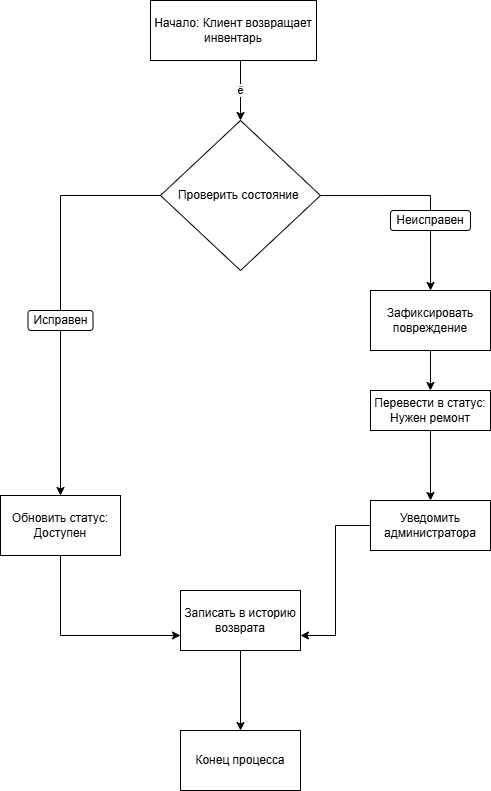

The diagram above was exported from draw.io. Its source (the exported page's mxGraphModel, read from the mxfile embedded in the PNG):
<mxGraphModel dx="994" dy="644" grid="1" gridSize="10" guides="1" tooltips="1" connect="1" arrows="1" fold="1" page="1" pageScale="1" pageWidth="827" pageHeight="1169" math="0" shadow="0">
  <root>
    <mxCell id="0" />
    <mxCell id="1" parent="0" />
    <mxCell id="BOBOlTcMgC5iDCvt5s0D-2" value="Начало: Клиент возвращает инвентарь" style="rounded=0;whiteSpace=wrap;html=1;" vertex="1" parent="1">
      <mxGeometry x="370" y="30" width="166" height="60" as="geometry" />
    </mxCell>
    <mxCell id="BOBOlTcMgC5iDCvt5s0D-3" value="ё" style="endArrow=classic;html=1;rounded=0;exitX=0.5;exitY=1;exitDx=0;exitDy=0;" edge="1" parent="1" target="BOBOlTcMgC5iDCvt5s0D-4">
      <mxGeometry width="50" height="50" relative="1" as="geometry">
        <mxPoint x="460" y="90" as="sourcePoint" />
        <mxPoint x="460" y="180" as="targetPoint" />
      </mxGeometry>
    </mxCell>
    <mxCell id="BOBOlTcMgC5iDCvt5s0D-6" value="" style="edgeStyle=orthogonalEdgeStyle;rounded=0;orthogonalLoop=1;jettySize=auto;html=1;" edge="1" parent="1" source="BOBOlTcMgC5iDCvt5s0D-4" target="BOBOlTcMgC5iDCvt5s0D-5">
      <mxGeometry relative="1" as="geometry" />
    </mxCell>
    <mxCell id="BOBOlTcMgC5iDCvt5s0D-9" value="" style="edgeStyle=orthogonalEdgeStyle;rounded=0;orthogonalLoop=1;jettySize=auto;html=1;" edge="1" parent="1">
      <mxGeometry relative="1" as="geometry">
        <mxPoint x="540.0032183908045" y="225.0344827586207" as="sourcePoint" />
        <mxPoint x="650.04" y="320" as="targetPoint" />
      </mxGeometry>
    </mxCell>
    <mxCell id="BOBOlTcMgC5iDCvt5s0D-4" value="Проверить состояние&amp;nbsp;" style="rhombus;whiteSpace=wrap;html=1;" vertex="1" parent="1">
      <mxGeometry x="380" y="150" width="160" height="150" as="geometry" />
    </mxCell>
    <mxCell id="BOBOlTcMgC5iDCvt5s0D-19" style="edgeStyle=orthogonalEdgeStyle;rounded=0;orthogonalLoop=1;jettySize=auto;html=1;exitX=0.5;exitY=1;exitDx=0;exitDy=0;entryX=0;entryY=0.75;entryDx=0;entryDy=0;" edge="1" parent="1" source="BOBOlTcMgC5iDCvt5s0D-5" target="BOBOlTcMgC5iDCvt5s0D-18">
      <mxGeometry relative="1" as="geometry" />
    </mxCell>
    <mxCell id="BOBOlTcMgC5iDCvt5s0D-5" value="Обновить статус: Доступен" style="whiteSpace=wrap;html=1;" vertex="1" parent="1">
      <mxGeometry x="220" y="525" width="120" height="60" as="geometry" />
    </mxCell>
    <mxCell id="BOBOlTcMgC5iDCvt5s0D-7" value="Исправен" style="rounded=1;whiteSpace=wrap;html=1;" vertex="1" parent="1">
      <mxGeometry x="247.5" y="340" width="65" height="20" as="geometry" />
    </mxCell>
    <mxCell id="BOBOlTcMgC5iDCvt5s0D-14" value="" style="edgeStyle=orthogonalEdgeStyle;rounded=0;orthogonalLoop=1;jettySize=auto;html=1;" edge="1" parent="1" source="BOBOlTcMgC5iDCvt5s0D-8" target="BOBOlTcMgC5iDCvt5s0D-13">
      <mxGeometry relative="1" as="geometry" />
    </mxCell>
    <mxCell id="BOBOlTcMgC5iDCvt5s0D-8" value="Зафиксировать повреждение" style="whiteSpace=wrap;html=1;" vertex="1" parent="1">
      <mxGeometry x="590" y="320" width="120" height="60" as="geometry" />
    </mxCell>
    <mxCell id="BOBOlTcMgC5iDCvt5s0D-10" value="Неисправен" style="rounded=1;whiteSpace=wrap;html=1;" vertex="1" parent="1">
      <mxGeometry x="610" y="240" width="80" height="20" as="geometry" />
    </mxCell>
    <mxCell id="BOBOlTcMgC5iDCvt5s0D-17" value="" style="edgeStyle=orthogonalEdgeStyle;rounded=0;orthogonalLoop=1;jettySize=auto;html=1;" edge="1" parent="1" source="BOBOlTcMgC5iDCvt5s0D-13" target="BOBOlTcMgC5iDCvt5s0D-16">
      <mxGeometry relative="1" as="geometry" />
    </mxCell>
    <mxCell id="BOBOlTcMgC5iDCvt5s0D-13" value="Перевести в статус:&lt;div&gt;Нужен ремонт&lt;/div&gt;" style="whiteSpace=wrap;html=1;" vertex="1" parent="1">
      <mxGeometry x="590" y="420" width="120" height="40" as="geometry" />
    </mxCell>
    <mxCell id="BOBOlTcMgC5iDCvt5s0D-27" style="edgeStyle=orthogonalEdgeStyle;rounded=0;orthogonalLoop=1;jettySize=auto;html=1;entryX=1;entryY=0.75;entryDx=0;entryDy=0;" edge="1" parent="1" source="BOBOlTcMgC5iDCvt5s0D-16" target="BOBOlTcMgC5iDCvt5s0D-18">
      <mxGeometry relative="1" as="geometry" />
    </mxCell>
    <mxCell id="BOBOlTcMgC5iDCvt5s0D-16" value="Уведомить администратора" style="whiteSpace=wrap;html=1;" vertex="1" parent="1">
      <mxGeometry x="590" y="530" width="120" height="50" as="geometry" />
    </mxCell>
    <mxCell id="BOBOlTcMgC5iDCvt5s0D-29" value="" style="edgeStyle=orthogonalEdgeStyle;rounded=0;orthogonalLoop=1;jettySize=auto;html=1;" edge="1" parent="1" source="BOBOlTcMgC5iDCvt5s0D-18" target="BOBOlTcMgC5iDCvt5s0D-28">
      <mxGeometry relative="1" as="geometry" />
    </mxCell>
    <mxCell id="BOBOlTcMgC5iDCvt5s0D-18" value="Записать в историю возврата" style="rounded=0;whiteSpace=wrap;html=1;" vertex="1" parent="1">
      <mxGeometry x="400" y="620" width="120" height="60" as="geometry" />
    </mxCell>
    <mxCell id="BOBOlTcMgC5iDCvt5s0D-28" value="Конец процесса" style="whiteSpace=wrap;html=1;rounded=0;" vertex="1" parent="1">
      <mxGeometry x="400" y="760" width="120" height="60" as="geometry" />
    </mxCell>
  </root>
</mxGraphModel>